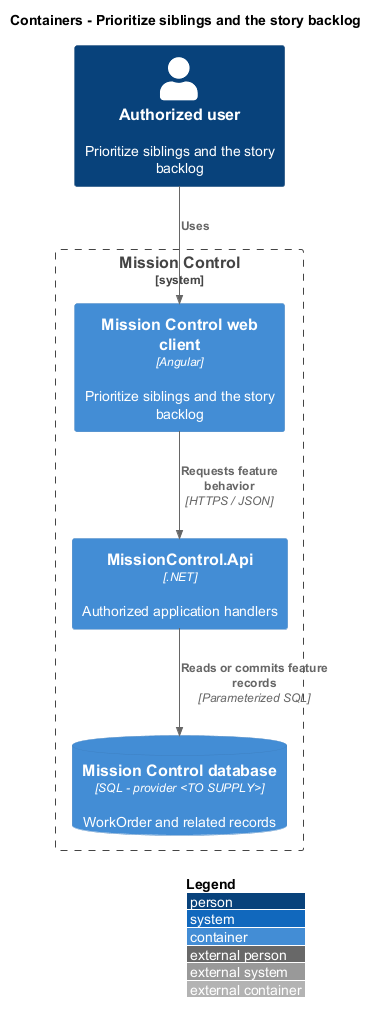

The diagram above was rendered by PlantUML. Its source (embedded in the PNG):
@startuml
!include <C4/C4_Container>
LAYOUT_WITH_LEGEND()
title Containers - Prioritize siblings and the story backlog
Person(actor, "Authorized user", "Prioritize siblings and the story backlog")
System_Boundary(mc, "Mission Control") {
  Container(web, "Mission Control web client", "Angular", "Prioritize siblings and the story backlog")
  Container(api, "MissionControl.Api", ".NET", "Authorized application handlers")
  ContainerDb(db, "Mission Control database", "SQL - provider <TO SUPPLY>", "WorkOrder and related records")
}
Rel(actor, web, "Uses")
Rel(web, api, "Requests feature behavior", "HTTPS / JSON")
Rel(api, db, "Reads or commits feature records", "Parameterized SQL")
@enduml